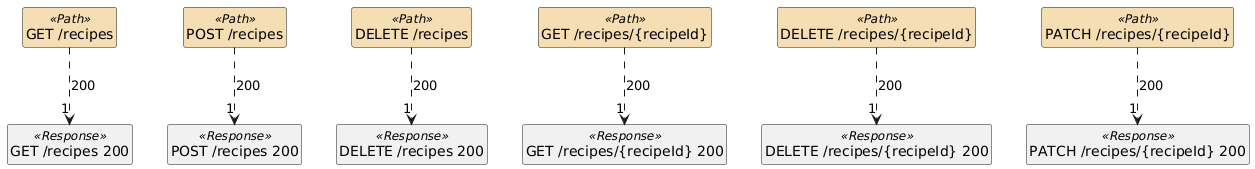

The diagram above was rendered by PlantUML. Its source (embedded in the PNG):
@startuml
hide <<Path>> circle
hide <<Response>> circle
hide <<Parameter>> circle
hide empty methods
hide empty fields
skinparam class {
BackgroundColor<<Path>> Wheat
}
set namespaceSeparator none

class "GET /recipes" <<Path>>  {
}

class "GET /recipes 200" <<Response>>  {
}

class "POST /recipes" <<Path>>  {
}

class "POST /recipes 200" <<Response>>  {
}

class "DELETE /recipes" <<Path>>  {
}

class "DELETE /recipes 200" <<Response>>  {
}

class "GET /recipes/{recipeId}" <<Path>>  {
}

class "GET /recipes/{recipeId} 200" <<Response>>  {
}

class "DELETE /recipes/{recipeId}" <<Path>>  {
}

class "DELETE /recipes/{recipeId} 200" <<Response>>  {
}

class "PATCH /recipes/{recipeId}" <<Path>>  {
}

class "PATCH /recipes/{recipeId} 200" <<Response>>  {
}

"GET /recipes" ..> "1" "GET /recipes 200"  :  "200"

"POST /recipes" ..> "1" "POST /recipes 200"  :  "200"

"DELETE /recipes" ..> "1" "DELETE /recipes 200"  :  "200"

"GET /recipes/{recipeId}" ..> "1" "GET /recipes/{recipeId} 200"  :  "200"

"DELETE /recipes/{recipeId}" ..> "1" "DELETE /recipes/{recipeId} 200"  :  "200"

"PATCH /recipes/{recipeId}" ..> "1" "PATCH /recipes/{recipeId} 200"  :  "200"

@enduml